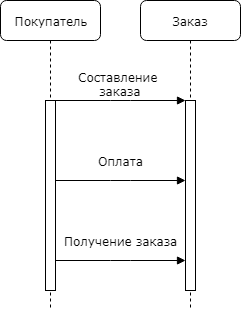

The diagram above was exported from draw.io. Its source (the exported page's mxGraphModel, read from the mxfile embedded in the PNG):
<mxGraphModel dx="1332" dy="755" grid="1" gridSize="10" guides="1" tooltips="1" connect="1" arrows="1" fold="1" page="1" pageScale="1" pageWidth="1100" pageHeight="850" background="#ffffff" math="0" shadow="0">
  <root>
    <mxCell id="0" />
    <mxCell id="1" parent="0" />
    <mxCell id="7baba1c4bc27f4b0-2" value="Заказ" style="shape=umlLifeline;perimeter=lifelinePerimeter;whiteSpace=wrap;html=1;container=1;collapsible=0;recursiveResize=0;outlineConnect=0;rounded=1;shadow=0;comic=0;labelBackgroundColor=none;strokeColor=#000000;strokeWidth=1;fillColor=#FFFFFF;fontFamily=Verdana;fontSize=12;fontColor=#000000;align=center;" parent="1" vertex="1">
      <mxGeometry x="240" y="80" width="100" height="310" as="geometry" />
    </mxCell>
    <mxCell id="7baba1c4bc27f4b0-10" value="" style="html=1;points=[];perimeter=orthogonalPerimeter;rounded=0;shadow=0;comic=0;labelBackgroundColor=none;strokeColor=#000000;strokeWidth=1;fillColor=#FFFFFF;fontFamily=Verdana;fontSize=12;fontColor=#000000;align=center;" parent="7baba1c4bc27f4b0-2" vertex="1">
      <mxGeometry x="45" y="100" width="10" height="190" as="geometry" />
    </mxCell>
    <mxCell id="7baba1c4bc27f4b0-8" value="Покупатель" style="shape=umlLifeline;perimeter=lifelinePerimeter;whiteSpace=wrap;html=1;container=1;collapsible=0;recursiveResize=0;outlineConnect=0;rounded=1;shadow=0;comic=0;labelBackgroundColor=none;strokeColor=#000000;strokeWidth=1;fillColor=#FFFFFF;fontFamily=Verdana;fontSize=12;fontColor=#000000;align=center;" parent="1" vertex="1">
      <mxGeometry x="100" y="80" width="100" height="310" as="geometry" />
    </mxCell>
    <mxCell id="7baba1c4bc27f4b0-9" value="" style="html=1;points=[];perimeter=orthogonalPerimeter;rounded=0;shadow=0;comic=0;labelBackgroundColor=none;strokeColor=#000000;strokeWidth=1;fillColor=#FFFFFF;fontFamily=Verdana;fontSize=12;fontColor=#000000;align=center;" parent="7baba1c4bc27f4b0-8" vertex="1">
      <mxGeometry x="45" y="100" width="10" height="190" as="geometry" />
    </mxCell>
    <mxCell id="7baba1c4bc27f4b0-11" value="Составление &lt;br&gt;заказа" style="html=1;verticalAlign=bottom;endArrow=block;entryX=0;entryY=0;labelBackgroundColor=none;fontFamily=Verdana;fontSize=12;edgeStyle=elbowEdgeStyle;elbow=vertical;" parent="1" source="7baba1c4bc27f4b0-9" target="7baba1c4bc27f4b0-10" edge="1">
      <mxGeometry relative="1" as="geometry">
        <mxPoint x="220" y="190" as="sourcePoint" />
      </mxGeometry>
    </mxCell>
    <mxCell id="nIMUlQpir3UWNzShxCK1-2" value="Оплата" style="html=1;verticalAlign=bottom;endArrow=block;entryX=0;entryY=0;labelBackgroundColor=none;fontFamily=Verdana;fontSize=12;edgeStyle=elbowEdgeStyle;elbow=vertical;" edge="1" parent="1">
      <mxGeometry y="10" relative="1" as="geometry">
        <mxPoint x="155" y="260" as="sourcePoint" />
        <mxPoint x="285" y="260" as="targetPoint" />
        <mxPoint as="offset" />
      </mxGeometry>
    </mxCell>
    <mxCell id="nIMUlQpir3UWNzShxCK1-3" value="Получение заказа" style="html=1;verticalAlign=bottom;endArrow=block;entryX=0;entryY=0;labelBackgroundColor=none;fontFamily=Verdana;fontSize=12;edgeStyle=elbowEdgeStyle;elbow=vertical;" edge="1" parent="1">
      <mxGeometry y="10" relative="1" as="geometry">
        <mxPoint x="155" y="340" as="sourcePoint" />
        <mxPoint x="285" y="340" as="targetPoint" />
        <mxPoint as="offset" />
      </mxGeometry>
    </mxCell>
  </root>
</mxGraphModel>